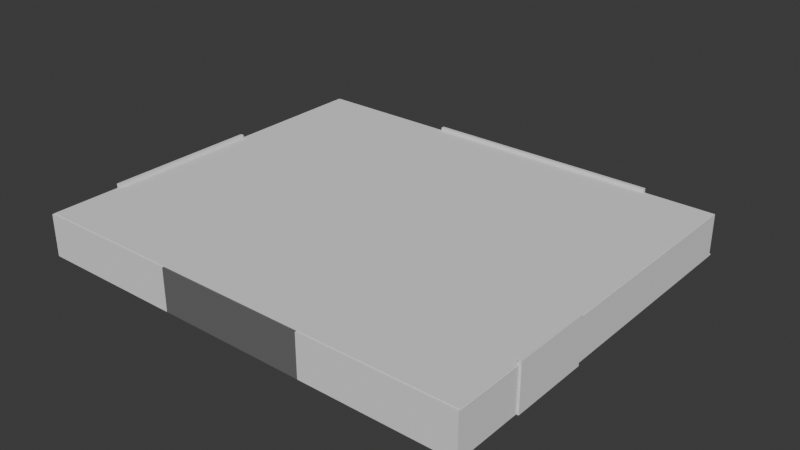 # Source: The_Lab.blend  (saved by Blender 5.1.30; exported with 4.5.12 LTS)
import bpy
from mathutils import Matrix  # noqa: F401  (used for matrix-valued properties, if any)

bpy.ops.wm.read_factory_settings(use_empty=True)
scene = bpy.context.scene
scene.name = 'Scene'

# ---- collections
col_collection = bpy.data.collections.new('Collection'); scene.collection.children.link(col_collection)

# ---- materials (node trees are filled in below, after node groups)
mat_m_floor = bpy.data.materials.new('M_Floor')
mat_m_floor.use_backface_culling = True

# ---- material node trees
mat_m_floor.use_nodes = True; mat_m_floor.node_tree.nodes.clear()
_N = mat_m_floor.node_tree.nodes; _L = mat_m_floor.node_tree.links
n0 = _N.new('ShaderNodeBsdfPrincipled'); n0.name = 'Principled BSDF'; n0.location = (-200, 100)
n0.inputs[0].default_value = (0.1552, 0.1552, 0.1552, 1.0)
n1 = _N.new('ShaderNodeOutputMaterial'); n1.name = 'Material Output'; n1.location = (200, 100)
_L.new(n0.outputs[0], n1.inputs[0])
n1.is_active_output = True

# ---- world
world_world = bpy.data.worlds.new('World'); scene.world = world_world
world_world.use_nodes = True; world_world.node_tree.nodes.clear()
_N = world_world.node_tree.nodes; _L = world_world.node_tree.links
n0 = _N.new('ShaderNodeOutputWorld'); n0.name = 'World Output'; n0.location = (200, 100)
n1 = _N.new('ShaderNodeBackground'); n1.name = 'Background'; n1.location = (-200, 100)
n1.inputs[0].default_value = (0.05088, 0.05088, 0.05088, 1.0)
_L.new(n1.outputs[0], n0.inputs[0])
n0.is_active_output = True
world_world.color = (0.05088, 0.05088, 0.05088)
world_world.sun_shadow_jitter_overblur = 0.0

# ---- meshes
me_cube_005 = bpy.data.meshes.new('Cube.005')
me_cube_005.from_pydata([(-1.0, -1.0, -1.0), (-0.9143, -0.9143, 1.0), (-1.0, 1.0, -1.0), (-0.9143, 0.9143, 1.0), (1.0, -1.0, -1.0), (0.9143, -0.9143, 1.0), (1.0, 1.0, -1.0), (0.9143, 0.9143, 1.0), (-1.0, -1.0, 1.0), (-1.0, 1.0, 1.0), (1.0, 1.0, 1.0), (1.0, -1.0, 1.0), (-0.9143, -0.9143, -1.0), (-0.9143, 0.9143, -1.0), (0.9143, 0.9143, -1.0), (0.9143, -0.9143, -1.0), (-1.0, -1.0, 1.8), (-1.0, 1.0, 1.8), (1.0, 1.0, 1.8), (1.0, -1.0, 1.8), (-0.9143, -0.9143, 1.8), (-0.9143, 0.9143, 1.8), (0.9143, 0.9143, 1.8), (0.9143, -0.9143, 1.8), (-0.168, 1.0, 0.509), (0.168, 1.0, 0.509), (-0.168, 1.0, -0.999), (0.168, 1.0, -0.999), (-0.168, 0.9143, 0.509), (0.168, 0.9143, 0.509), (-0.168, 0.9143, -0.999), (0.168, 0.9143, -0.999)], [], [(0, 8, 9, 2), (2, 9, 10, 6, 27, 25, 24, 26), (6, 2, 26, 27), (6, 10, 11, 4), (4, 11, 8, 0), (2, 6, 4, 0), (1, 5, 15, 12), (9, 8, 16, 17), (3, 7, 22, 21), (5, 1, 20, 23), (11, 10, 18, 19), (14, 13, 12, 15), (30, 13, 14, 31), (31, 14, 7, 3, 13, 30, 28, 29), (5, 7, 14, 15), (3, 1, 12, 13), (20, 21, 17, 16), (21, 22, 18, 17), (22, 23, 19, 18), (23, 20, 16, 19), (8, 11, 19, 16), (10, 9, 17, 18), (7, 5, 23, 22), (1, 3, 21, 20), (30, 26, 24, 28), (29, 25, 27, 31), (31, 27, 26, 30), (24, 25, 29, 28)])
_uv = me_cube_005.uv_layers.new(name='UVMap')
_uv.uv.foreach_set('vector', [0.375, 0.0, 0.625, 0.0, 0.625, 0.25, 0.375, 0.25, 0.375, 0.25, 0.625, 0.25, 0.625, 0.5, 0.375, 0.5, 0.3751, 0.396, 0.5636, 0.396, 0.5636, 0.354, 0.3751, 0.354, 0.375, 0.5, 0.375, 0.25, 0.3751, 0.354, 0.3751, 0.396, 0.375, 0.5, 0.625, 0.5, 0.625, 0.75, 0.375, 0.75, 0.375, 0.75, 0.625, 0.75, 0.625, 1.0, 0.375, 1.0, 0.125, 0.5, 0.375, 0.5, 0.375, 0.75, 0.125, 0.75, 0.8643, 0.7393, 0.6357, 0.7393, 0.6357, 0.7393, 0.8643, 0.7393, 0.625, 0.25, 0.625, 0.0, 0.625, 0.0, 0.625, 0.25, 0.8643, 0.5107, 0.6357, 0.5107, 0.6357, 0.5107, 0.8643, 0.5107, 0.6357, 0.7393, 0.8643, 0.7393, 0.8643, 0.7393, 0.6357, 0.7393, 0.625, 0.75, 0.625, 0.5, 0.625, 0.5, 0.625, 0.75, 0.6357, 0.5107, 0.8643, 0.5107, 0.8643, 0.7393, 0.6357, 0.7393, 0.771, 0.5107, 0.8643, 0.5107, 0.6357, 0.5107, 0.729, 0.5107, 0.729, 0.5107, 0.6357, 0.5107, 0.6357, 0.5107, 0.8643, 0.5107, 0.8643, 0.5107, 0.771, 0.5107, 0.771, 0.5107, 0.729, 0.5107, 0.6357, 0.7393, 0.6357, 0.5107, 0.6357, 0.5107, 0.6357, 0.7393, 0.8643, 0.5107, 0.8643, 0.7393, 0.8643, 0.7393, 0.8643, 0.5107, 0.8643, 0.7393, 0.8643, 0.5107, 0.875, 0.5, 0.875, 0.75, 0.8643, 0.5107, 0.6357, 0.5107, 0.625, 0.5, 0.875, 0.5, 0.6357, 0.5107, 0.6357, 0.7393, 0.625, 0.75, 0.625, 0.5, 0.6357, 0.7393, 0.8643, 0.7393, 0.875, 0.75, 0.625, 0.75, 0.625, 1.0, 0.625, 0.75, 0.625, 0.75, 0.625, 1.0, 0.625, 0.5, 0.625, 0.25, 0.625, 0.25, 0.625, 0.5, 0.6357, 0.5107, 0.6357, 0.7393, 0.6357, 0.7393, 0.6357, 0.5107, 0.8643, 0.7393, 0.8643, 0.5107, 0.8643, 0.5107, 0.8643, 0.7393, 0.375, 0.07145, 0.375, 0.125, 0.625, 0.125, 0.625, 0.07145, 0.625, 0.6786, 0.625, 0.625, 0.375, 0.625, 0.375, 0.6786, 0.375, 0.6786, 0.375, 0.625, 0.125, 0.625, 0.125, 0.6786, 0.875, 0.625, 0.625, 0.625, 0.625, 0.6786, 0.875, 0.6786])
me_cube_005.materials.append(mat_m_floor)
me_cube_005.update()
me_cube_006 = bpy.data.meshes.new('Cube.006')
me_cube_006.from_pydata([(-1.0, -1.0, -1.0), (-1.0, -1.0, 1.0), (-1.0, 1.0, -1.0), (-1.0, 1.0, 1.0), (1.0, -1.0, -1.0), (1.0, -1.0, 1.0), (1.0, 1.0, -1.0), (1.0, 1.0, 1.0)], [], [(0, 1, 3, 2), (2, 3, 7, 6), (6, 7, 5, 4), (4, 5, 1, 0), (2, 6, 4, 0), (7, 3, 1, 5)])
_uv = me_cube_006.uv_layers.new(name='UVMap')
_uv.uv.foreach_set('vector', [0.375, 0.0, 0.625, 0.0, 0.625, 0.25, 0.375, 0.25, 0.375, 0.25, 0.625, 0.25, 0.625, 0.5, 0.375, 0.5, 0.375, 0.5, 0.625, 0.5, 0.625, 0.75, 0.375, 0.75, 0.375, 0.75, 0.625, 0.75, 0.625, 1.0, 0.375, 1.0, 0.125, 0.5, 0.375, 0.5, 0.375, 0.75, 0.125, 0.75, 0.625, 0.5, 0.875, 0.5, 0.875, 0.75, 0.625, 0.75])
me_cube_006.update()
me_cube_007 = bpy.data.meshes.new('Cube.007')
me_cube_007.from_pydata([(-1.0, -1.0, -1.0), (-0.9143, -0.9143, 1.0), (-1.0, 1.0, -1.0), (-0.9143, 0.9143, 1.0), (1.0, -1.0, -1.0), (0.9143, -0.9143, 1.0), (1.0, 1.0, -1.0), (0.9143, 0.9143, 1.0), (-1.0, -1.0, 1.0), (-1.0, 1.0, 1.0), (1.0, 1.0, 1.0), (1.0, -1.0, 1.0), (-0.9143, -0.9143, -1.0), (-0.9143, 0.9143, -1.0), (0.9143, 0.9143, -1.0), (0.9143, -0.9143, -1.0), (-1.0, -1.0, 1.8), (-1.0, 1.0, 1.8), (1.0, 1.0, 1.8), (1.0, -1.0, 1.8), (-0.9143, -0.9143, 1.8), (-0.9143, 0.9143, 1.8), (0.9143, 0.9143, 1.8), (0.9143, -0.9143, 1.8), (-0.168, 1.0, 0.509), (0.168, 1.0, 0.509), (-0.168, 1.0, -0.999), (0.168, 1.0, -0.999), (-0.168, 0.9143, 0.509), (0.168, 0.9143, 0.509), (-0.168, 0.9143, -0.999), (0.168, 0.9143, -0.999)], [], [(0, 8, 9, 2), (2, 9, 10, 6, 27, 25, 24, 26), (6, 2, 26, 27), (6, 10, 11, 4), (4, 11, 8, 0), (2, 6, 4, 0), (1, 5, 15, 12), (9, 8, 16, 17), (3, 7, 22, 21), (5, 1, 20, 23), (11, 10, 18, 19), (14, 13, 12, 15), (30, 13, 14, 31), (31, 14, 7, 3, 13, 30, 28, 29), (5, 7, 14, 15), (3, 1, 12, 13), (20, 21, 17, 16), (21, 22, 18, 17), (22, 23, 19, 18), (23, 20, 16, 19), (8, 11, 19, 16), (10, 9, 17, 18), (7, 5, 23, 22), (1, 3, 21, 20), (30, 26, 24, 28), (29, 25, 27, 31), (31, 27, 26, 30), (24, 25, 29, 28)])
_uv = me_cube_007.uv_layers.new(name='UVMap')
_uv.uv.foreach_set('vector', [0.375, 0.0, 0.625, 0.0, 0.625, 0.25, 0.375, 0.25, 0.375, 0.25, 0.625, 0.25, 0.625, 0.5, 0.375, 0.5, 0.3751, 0.396, 0.5636, 0.396, 0.5636, 0.354, 0.3751, 0.354, 0.375, 0.5, 0.375, 0.25, 0.3751, 0.354, 0.3751, 0.396, 0.375, 0.5, 0.625, 0.5, 0.625, 0.75, 0.375, 0.75, 0.375, 0.75, 0.625, 0.75, 0.625, 1.0, 0.375, 1.0, 0.125, 0.5, 0.375, 0.5, 0.375, 0.75, 0.125, 0.75, 0.8643, 0.7393, 0.6357, 0.7393, 0.6357, 0.7393, 0.8643, 0.7393, 0.625, 0.25, 0.625, 0.0, 0.625, 0.0, 0.625, 0.25, 0.8643, 0.5107, 0.6357, 0.5107, 0.6357, 0.5107, 0.8643, 0.5107, 0.6357, 0.7393, 0.8643, 0.7393, 0.8643, 0.7393, 0.6357, 0.7393, 0.625, 0.75, 0.625, 0.5, 0.625, 0.5, 0.625, 0.75, 0.6357, 0.5107, 0.8643, 0.5107, 0.8643, 0.7393, 0.6357, 0.7393, 0.771, 0.5107, 0.8643, 0.5107, 0.6357, 0.5107, 0.729, 0.5107, 0.729, 0.5107, 0.6357, 0.5107, 0.6357, 0.5107, 0.8643, 0.5107, 0.8643, 0.5107, 0.771, 0.5107, 0.771, 0.5107, 0.729, 0.5107, 0.6357, 0.7393, 0.6357, 0.5107, 0.6357, 0.5107, 0.6357, 0.7393, 0.8643, 0.5107, 0.8643, 0.7393, 0.8643, 0.7393, 0.8643, 0.5107, 0.8643, 0.7393, 0.8643, 0.5107, 0.875, 0.5, 0.875, 0.75, 0.8643, 0.5107, 0.6357, 0.5107, 0.625, 0.5, 0.875, 0.5, 0.6357, 0.5107, 0.6357, 0.7393, 0.625, 0.75, 0.625, 0.5, 0.6357, 0.7393, 0.8643, 0.7393, 0.875, 0.75, 0.625, 0.75, 0.625, 1.0, 0.625, 0.75, 0.625, 0.75, 0.625, 1.0, 0.625, 0.5, 0.625, 0.25, 0.625, 0.25, 0.625, 0.5, 0.6357, 0.5107, 0.6357, 0.7393, 0.6357, 0.7393, 0.6357, 0.5107, 0.8643, 0.7393, 0.8643, 0.5107, 0.8643, 0.5107, 0.8643, 0.7393, 0.375, 0.07145, 0.375, 0.125, 0.625, 0.125, 0.625, 0.07145, 0.625, 0.6786, 0.625, 0.625, 0.375, 0.625, 0.375, 0.6786, 0.375, 0.6786, 0.375, 0.625, 0.125, 0.625, 0.125, 0.6786, 0.875, 0.625, 0.625, 0.625, 0.625, 0.6786, 0.875, 0.6786])
me_cube_007.materials.append(mat_m_floor)
me_cube_007.update()
me_cube_008 = bpy.data.meshes.new('Cube.008')
me_cube_008.from_pydata([(-1.0, -1.0, -1.0), (-0.9143, -0.9143, 1.0), (-1.0, 1.0, -1.0), (-0.9143, 0.9143, 1.0), (1.0, -1.0, -1.0), (0.9143, -0.9143, 1.0), (1.0, 1.0, -1.0), (0.9143, 0.9143, 1.0), (-1.0, -1.0, 1.0), (-1.0, 1.0, 1.0), (1.0, 1.0, 1.0), (1.0, -1.0, 1.0), (-0.9143, -0.9143, -1.0), (-0.9143, 0.9143, -1.0), (0.9143, 0.9143, -1.0), (0.9143, -0.9143, -1.0), (-1.0, -1.0, 1.8), (-1.0, 1.0, 1.8), (1.0, 1.0, 1.8), (1.0, -1.0, 1.8), (-0.9143, -0.9143, 1.8), (-0.9143, 0.9143, 1.8), (0.9143, 0.9143, 1.8), (0.9143, -0.9143, 1.8), (-0.168, 1.0, 0.509), (0.168, 1.0, 0.509), (-0.168, 1.0, -0.999), (0.168, 1.0, -0.999), (-0.168, 0.9143, 0.509), (0.168, 0.9143, 0.509), (-0.168, 0.9143, -0.999), (0.168, 0.9143, -0.999)], [], [(0, 8, 9, 2), (2, 9, 10, 6, 27, 25, 24, 26), (6, 2, 26, 27), (6, 10, 11, 4), (4, 11, 8, 0), (2, 6, 4, 0), (1, 5, 15, 12), (9, 8, 16, 17), (3, 7, 22, 21), (5, 1, 20, 23), (11, 10, 18, 19), (14, 13, 12, 15), (30, 13, 14, 31), (31, 14, 7, 3, 13, 30, 28, 29), (5, 7, 14, 15), (3, 1, 12, 13), (20, 21, 17, 16), (21, 22, 18, 17), (22, 23, 19, 18), (23, 20, 16, 19), (8, 11, 19, 16), (10, 9, 17, 18), (7, 5, 23, 22), (1, 3, 21, 20), (30, 26, 24, 28), (29, 25, 27, 31), (31, 27, 26, 30), (24, 25, 29, 28)])
_uv = me_cube_008.uv_layers.new(name='UVMap')
_uv.uv.foreach_set('vector', [0.375, 0.0, 0.625, 0.0, 0.625, 0.25, 0.375, 0.25, 0.375, 0.25, 0.625, 0.25, 0.625, 0.5, 0.375, 0.5, 0.3751, 0.396, 0.5636, 0.396, 0.5636, 0.354, 0.3751, 0.354, 0.375, 0.5, 0.375, 0.25, 0.3751, 0.354, 0.3751, 0.396, 0.375, 0.5, 0.625, 0.5, 0.625, 0.75, 0.375, 0.75, 0.375, 0.75, 0.625, 0.75, 0.625, 1.0, 0.375, 1.0, 0.125, 0.5, 0.375, 0.5, 0.375, 0.75, 0.125, 0.75, 0.8643, 0.7393, 0.6357, 0.7393, 0.6357, 0.7393, 0.8643, 0.7393, 0.625, 0.25, 0.625, 0.0, 0.625, 0.0, 0.625, 0.25, 0.8643, 0.5107, 0.6357, 0.5107, 0.6357, 0.5107, 0.8643, 0.5107, 0.6357, 0.7393, 0.8643, 0.7393, 0.8643, 0.7393, 0.6357, 0.7393, 0.625, 0.75, 0.625, 0.5, 0.625, 0.5, 0.625, 0.75, 0.6357, 0.5107, 0.8643, 0.5107, 0.8643, 0.7393, 0.6357, 0.7393, 0.771, 0.5107, 0.8643, 0.5107, 0.6357, 0.5107, 0.729, 0.5107, 0.729, 0.5107, 0.6357, 0.5107, 0.6357, 0.5107, 0.8643, 0.5107, 0.8643, 0.5107, 0.771, 0.5107, 0.771, 0.5107, 0.729, 0.5107, 0.6357, 0.7393, 0.6357, 0.5107, 0.6357, 0.5107, 0.6357, 0.7393, 0.8643, 0.5107, 0.8643, 0.7393, 0.8643, 0.7393, 0.8643, 0.5107, 0.8643, 0.7393, 0.8643, 0.5107, 0.875, 0.5, 0.875, 0.75, 0.8643, 0.5107, 0.6357, 0.5107, 0.625, 0.5, 0.875, 0.5, 0.6357, 0.5107, 0.6357, 0.7393, 0.625, 0.75, 0.625, 0.5, 0.6357, 0.7393, 0.8643, 0.7393, 0.875, 0.75, 0.625, 0.75, 0.625, 1.0, 0.625, 0.75, 0.625, 0.75, 0.625, 1.0, 0.625, 0.5, 0.625, 0.25, 0.625, 0.25, 0.625, 0.5, 0.6357, 0.5107, 0.6357, 0.7393, 0.6357, 0.7393, 0.6357, 0.5107, 0.8643, 0.7393, 0.8643, 0.5107, 0.8643, 0.5107, 0.8643, 0.7393, 0.375, 0.07145, 0.375, 0.125, 0.625, 0.125, 0.625, 0.07145, 0.625, 0.6786, 0.625, 0.625, 0.375, 0.625, 0.375, 0.6786, 0.375, 0.6786, 0.375, 0.625, 0.125, 0.625, 0.125, 0.6786, 0.875, 0.625, 0.625, 0.625, 0.625, 0.6786, 0.875, 0.6786])
me_cube_008.materials.append(None)
me_cube_008.update()
me_cube_009 = bpy.data.meshes.new('Cube.009')
me_cube_009.from_pydata([(-1.0, -1.0, -1.0), (-0.9143, -0.9143, 1.0), (-1.0, 1.0, -1.0), (-0.9143, 0.9143, 1.0), (1.0, -1.0, -1.0), (0.9143, -0.9143, 1.0), (1.0, 1.0, -1.0), (0.9143, 0.9143, 1.0), (-1.0, -1.0, 1.0), (-1.0, 1.0, 1.0), (1.0, 1.0, 1.0), (1.0, -1.0, 1.0), (-0.9143, -0.9143, -1.0), (-0.9143, 0.9143, -1.0), (0.9143, 0.9143, -1.0), (0.9143, -0.9143, -1.0), (-1.0, -1.0, 1.8), (-1.0, 1.0, 1.8), (1.0, 1.0, 1.8), (1.0, -1.0, 1.8), (-0.9143, -0.9143, 1.8), (-0.9143, 0.9143, 1.8), (0.9143, 0.9143, 1.8), (0.9143, -0.9143, 1.8), (-0.168, 1.0, 0.509), (0.168, 1.0, 0.509), (-0.168, 1.0, -0.999), (0.168, 1.0, -0.999), (-0.168, 0.9143, 0.509), (0.168, 0.9143, 0.509), (-0.168, 0.9143, -0.999), (0.168, 0.9143, -0.999)], [], [(0, 8, 9, 2), (2, 9, 10, 6, 27, 25, 24, 26), (6, 2, 26, 27), (6, 10, 11, 4), (4, 11, 8, 0), (2, 6, 4, 0), (1, 5, 15, 12), (9, 8, 16, 17), (3, 7, 22, 21), (5, 1, 20, 23), (11, 10, 18, 19), (14, 13, 12, 15), (30, 13, 14, 31), (31, 14, 7, 3, 13, 30, 28, 29), (5, 7, 14, 15), (3, 1, 12, 13), (20, 21, 17, 16), (21, 22, 18, 17), (22, 23, 19, 18), (23, 20, 16, 19), (8, 11, 19, 16), (10, 9, 17, 18), (7, 5, 23, 22), (1, 3, 21, 20), (30, 26, 24, 28), (29, 25, 27, 31), (31, 27, 26, 30), (24, 25, 29, 28)])
_uv = me_cube_009.uv_layers.new(name='UVMap')
_uv.uv.foreach_set('vector', [0.375, 0.0, 0.625, 0.0, 0.625, 0.25, 0.375, 0.25, 0.375, 0.25, 0.625, 0.25, 0.625, 0.5, 0.375, 0.5, 0.3751, 0.396, 0.5636, 0.396, 0.5636, 0.354, 0.3751, 0.354, 0.375, 0.5, 0.375, 0.25, 0.3751, 0.354, 0.3751, 0.396, 0.375, 0.5, 0.625, 0.5, 0.625, 0.75, 0.375, 0.75, 0.375, 0.75, 0.625, 0.75, 0.625, 1.0, 0.375, 1.0, 0.125, 0.5, 0.375, 0.5, 0.375, 0.75, 0.125, 0.75, 0.8643, 0.7393, 0.6357, 0.7393, 0.6357, 0.7393, 0.8643, 0.7393, 0.625, 0.25, 0.625, 0.0, 0.625, 0.0, 0.625, 0.25, 0.8643, 0.5107, 0.6357, 0.5107, 0.6357, 0.5107, 0.8643, 0.5107, 0.6357, 0.7393, 0.8643, 0.7393, 0.8643, 0.7393, 0.6357, 0.7393, 0.625, 0.75, 0.625, 0.5, 0.625, 0.5, 0.625, 0.75, 0.6357, 0.5107, 0.8643, 0.5107, 0.8643, 0.7393, 0.6357, 0.7393, 0.771, 0.5107, 0.8643, 0.5107, 0.6357, 0.5107, 0.729, 0.5107, 0.729, 0.5107, 0.6357, 0.5107, 0.6357, 0.5107, 0.8643, 0.5107, 0.8643, 0.5107, 0.771, 0.5107, 0.771, 0.5107, 0.729, 0.5107, 0.6357, 0.7393, 0.6357, 0.5107, 0.6357, 0.5107, 0.6357, 0.7393, 0.8643, 0.5107, 0.8643, 0.7393, 0.8643, 0.7393, 0.8643, 0.5107, 0.8643, 0.7393, 0.8643, 0.5107, 0.875, 0.5, 0.875, 0.75, 0.8643, 0.5107, 0.6357, 0.5107, 0.625, 0.5, 0.875, 0.5, 0.6357, 0.5107, 0.6357, 0.7393, 0.625, 0.75, 0.625, 0.5, 0.6357, 0.7393, 0.8643, 0.7393, 0.875, 0.75, 0.625, 0.75, 0.625, 1.0, 0.625, 0.75, 0.625, 0.75, 0.625, 1.0, 0.625, 0.5, 0.625, 0.25, 0.625, 0.25, 0.625, 0.5, 0.6357, 0.5107, 0.6357, 0.7393, 0.6357, 0.7393, 0.6357, 0.5107, 0.8643, 0.7393, 0.8643, 0.5107, 0.8643, 0.5107, 0.8643, 0.7393, 0.375, 0.07145, 0.375, 0.125, 0.625, 0.125, 0.625, 0.07145, 0.625, 0.6786, 0.625, 0.625, 0.375, 0.625, 0.375, 0.6786, 0.375, 0.6786, 0.375, 0.625, 0.125, 0.625, 0.125, 0.6786, 0.875, 0.625, 0.625, 0.625, 0.625, 0.6786, 0.875, 0.6786])
me_cube_009.materials.append(None)
me_cube_009.update()
me_cube_010 = bpy.data.meshes.new('Cube.010')
me_cube_010.from_pydata([(-1.0, -1.0, -1.0), (-0.9143, -0.9143, 1.0), (-1.0, 1.0, -1.0), (-0.9143, 0.9143, 1.0), (1.0, -1.0, -1.0), (0.9143, -0.9143, 1.0), (1.0, 1.0, -1.0), (0.9143, 0.9143, 1.0), (-1.0, -1.0, 1.0), (-1.0, 1.0, 1.0), (1.0, 1.0, 1.0), (1.0, -1.0, 1.0), (-0.9143, -0.9143, -1.0), (-0.9143, 0.9143, -1.0), (0.9143, 0.9143, -1.0), (0.9143, -0.9143, -1.0), (-1.0, -1.0, 1.8), (-1.0, 1.0, 1.8), (1.0, 1.0, 1.8), (1.0, -1.0, 1.8), (-0.9143, -0.9143, 1.8), (-0.9143, 0.9143, 1.8), (0.9143, 0.9143, 1.8), (0.9143, -0.9143, 1.8), (-0.168, 1.0, 0.509), (0.168, 1.0, 0.509), (-0.168, 1.0, -0.999), (0.168, 1.0, -0.999), (-0.168, 0.9143, 0.509), (0.168, 0.9143, 0.509), (-0.168, 0.9143, -0.999), (0.168, 0.9143, -0.999)], [], [(0, 8, 9, 2), (2, 9, 10, 6, 27, 25, 24, 26), (6, 2, 26, 27), (6, 10, 11, 4), (4, 11, 8, 0), (2, 6, 4, 0), (1, 5, 15, 12), (9, 8, 16, 17), (3, 7, 22, 21), (5, 1, 20, 23), (11, 10, 18, 19), (14, 13, 12, 15), (30, 13, 14, 31), (31, 14, 7, 3, 13, 30, 28, 29), (5, 7, 14, 15), (3, 1, 12, 13), (20, 21, 17, 16), (21, 22, 18, 17), (22, 23, 19, 18), (23, 20, 16, 19), (8, 11, 19, 16), (10, 9, 17, 18), (7, 5, 23, 22), (1, 3, 21, 20), (30, 26, 24, 28), (29, 25, 27, 31), (31, 27, 26, 30), (24, 25, 29, 28)])
_uv = me_cube_010.uv_layers.new(name='UVMap')
_uv.uv.foreach_set('vector', [0.375, 0.0, 0.625, 0.0, 0.625, 0.25, 0.375, 0.25, 0.375, 0.25, 0.625, 0.25, 0.625, 0.5, 0.375, 0.5, 0.3751, 0.396, 0.5636, 0.396, 0.5636, 0.354, 0.3751, 0.354, 0.375, 0.5, 0.375, 0.25, 0.3751, 0.354, 0.3751, 0.396, 0.375, 0.5, 0.625, 0.5, 0.625, 0.75, 0.375, 0.75, 0.375, 0.75, 0.625, 0.75, 0.625, 1.0, 0.375, 1.0, 0.125, 0.5, 0.375, 0.5, 0.375, 0.75, 0.125, 0.75, 0.8643, 0.7393, 0.6357, 0.7393, 0.6357, 0.7393, 0.8643, 0.7393, 0.625, 0.25, 0.625, 0.0, 0.625, 0.0, 0.625, 0.25, 0.8643, 0.5107, 0.6357, 0.5107, 0.6357, 0.5107, 0.8643, 0.5107, 0.6357, 0.7393, 0.8643, 0.7393, 0.8643, 0.7393, 0.6357, 0.7393, 0.625, 0.75, 0.625, 0.5, 0.625, 0.5, 0.625, 0.75, 0.6357, 0.5107, 0.8643, 0.5107, 0.8643, 0.7393, 0.6357, 0.7393, 0.771, 0.5107, 0.8643, 0.5107, 0.6357, 0.5107, 0.729, 0.5107, 0.729, 0.5107, 0.6357, 0.5107, 0.6357, 0.5107, 0.8643, 0.5107, 0.8643, 0.5107, 0.771, 0.5107, 0.771, 0.5107, 0.729, 0.5107, 0.6357, 0.7393, 0.6357, 0.5107, 0.6357, 0.5107, 0.6357, 0.7393, 0.8643, 0.5107, 0.8643, 0.7393, 0.8643, 0.7393, 0.8643, 0.5107, 0.8643, 0.7393, 0.8643, 0.5107, 0.875, 0.5, 0.875, 0.75, 0.8643, 0.5107, 0.6357, 0.5107, 0.625, 0.5, 0.875, 0.5, 0.6357, 0.5107, 0.6357, 0.7393, 0.625, 0.75, 0.625, 0.5, 0.6357, 0.7393, 0.8643, 0.7393, 0.875, 0.75, 0.625, 0.75, 0.625, 1.0, 0.625, 0.75, 0.625, 0.75, 0.625, 1.0, 0.625, 0.5, 0.625, 0.25, 0.625, 0.25, 0.625, 0.5, 0.6357, 0.5107, 0.6357, 0.7393, 0.6357, 0.7393, 0.6357, 0.5107, 0.8643, 0.7393, 0.8643, 0.5107, 0.8643, 0.5107, 0.8643, 0.7393, 0.375, 0.07145, 0.375, 0.125, 0.625, 0.125, 0.625, 0.07145, 0.625, 0.6786, 0.625, 0.625, 0.375, 0.625, 0.375, 0.6786, 0.375, 0.6786, 0.375, 0.625, 0.125, 0.625, 0.125, 0.6786, 0.875, 0.625, 0.625, 0.625, 0.625, 0.6786, 0.875, 0.6786])
me_cube_010.materials.append(None)
me_cube_010.update()
me_cube_011 = bpy.data.meshes.new('Cube.011')
me_cube_011.from_pydata([(-1.0, -1.0, -1.0), (-0.9143, -0.9143, 1.0), (-1.0, 1.0, -1.0), (-0.9143, 0.9143, 1.0), (1.0, -1.0, -1.0), (0.9143, -0.9143, 1.0), (1.0, 1.0, -1.0), (0.9143, 0.9143, 1.0), (-1.0, -1.0, 1.0), (-1.0, 1.0, 1.0), (1.0, 1.0, 1.0), (1.0, -1.0, 1.0), (-0.9143, -0.9143, -1.0), (-0.9143, 0.9143, -1.0), (0.9143, 0.9143, -1.0), (0.9143, -0.9143, -1.0), (-1.0, -1.0, 1.8), (-1.0, 1.0, 1.8), (1.0, 1.0, 1.8), (1.0, -1.0, 1.8), (-0.9143, -0.9143, 1.8), (-0.9143, 0.9143, 1.8), (0.9143, 0.9143, 1.8), (0.9143, -0.9143, 1.8), (-0.168, 1.0, 0.509), (0.168, 1.0, 0.509), (-0.168, 1.0, -0.999), (0.168, 1.0, -0.999), (-0.168, 0.9143, 0.509), (0.168, 0.9143, 0.509), (-0.168, 0.9143, -0.999), (0.168, 0.9143, -0.999)], [], [(0, 8, 9, 2), (2, 9, 10, 6, 27, 25, 24, 26), (6, 2, 26, 27), (6, 10, 11, 4), (4, 11, 8, 0), (2, 6, 4, 0), (1, 5, 15, 12), (9, 8, 16, 17), (3, 7, 22, 21), (5, 1, 20, 23), (11, 10, 18, 19), (14, 13, 12, 15), (30, 13, 14, 31), (31, 14, 7, 3, 13, 30, 28, 29), (5, 7, 14, 15), (3, 1, 12, 13), (20, 21, 17, 16), (21, 22, 18, 17), (22, 23, 19, 18), (23, 20, 16, 19), (8, 11, 19, 16), (10, 9, 17, 18), (7, 5, 23, 22), (1, 3, 21, 20), (30, 26, 24, 28), (29, 25, 27, 31), (31, 27, 26, 30), (24, 25, 29, 28)])
_uv = me_cube_011.uv_layers.new(name='UVMap')
_uv.uv.foreach_set('vector', [0.375, 0.0, 0.625, 0.0, 0.625, 0.25, 0.375, 0.25, 0.375, 0.25, 0.625, 0.25, 0.625, 0.5, 0.375, 0.5, 0.3751, 0.396, 0.5636, 0.396, 0.5636, 0.354, 0.3751, 0.354, 0.375, 0.5, 0.375, 0.25, 0.3751, 0.354, 0.3751, 0.396, 0.375, 0.5, 0.625, 0.5, 0.625, 0.75, 0.375, 0.75, 0.375, 0.75, 0.625, 0.75, 0.625, 1.0, 0.375, 1.0, 0.125, 0.5, 0.375, 0.5, 0.375, 0.75, 0.125, 0.75, 0.8643, 0.7393, 0.6357, 0.7393, 0.6357, 0.7393, 0.8643, 0.7393, 0.625, 0.25, 0.625, 0.0, 0.625, 0.0, 0.625, 0.25, 0.8643, 0.5107, 0.6357, 0.5107, 0.6357, 0.5107, 0.8643, 0.5107, 0.6357, 0.7393, 0.8643, 0.7393, 0.8643, 0.7393, 0.6357, 0.7393, 0.625, 0.75, 0.625, 0.5, 0.625, 0.5, 0.625, 0.75, 0.6357, 0.5107, 0.8643, 0.5107, 0.8643, 0.7393, 0.6357, 0.7393, 0.771, 0.5107, 0.8643, 0.5107, 0.6357, 0.5107, 0.729, 0.5107, 0.729, 0.5107, 0.6357, 0.5107, 0.6357, 0.5107, 0.8643, 0.5107, 0.8643, 0.5107, 0.771, 0.5107, 0.771, 0.5107, 0.729, 0.5107, 0.6357, 0.7393, 0.6357, 0.5107, 0.6357, 0.5107, 0.6357, 0.7393, 0.8643, 0.5107, 0.8643, 0.7393, 0.8643, 0.7393, 0.8643, 0.5107, 0.8643, 0.7393, 0.8643, 0.5107, 0.875, 0.5, 0.875, 0.75, 0.8643, 0.5107, 0.6357, 0.5107, 0.625, 0.5, 0.875, 0.5, 0.6357, 0.5107, 0.6357, 0.7393, 0.625, 0.75, 0.625, 0.5, 0.6357, 0.7393, 0.8643, 0.7393, 0.875, 0.75, 0.625, 0.75, 0.625, 1.0, 0.625, 0.75, 0.625, 0.75, 0.625, 1.0, 0.625, 0.5, 0.625, 0.25, 0.625, 0.25, 0.625, 0.5, 0.6357, 0.5107, 0.6357, 0.7393, 0.6357, 0.7393, 0.6357, 0.5107, 0.8643, 0.7393, 0.8643, 0.5107, 0.8643, 0.5107, 0.8643, 0.7393, 0.375, 0.07145, 0.375, 0.125, 0.625, 0.125, 0.625, 0.07145, 0.625, 0.6786, 0.625, 0.625, 0.375, 0.625, 0.375, 0.6786, 0.375, 0.6786, 0.375, 0.625, 0.125, 0.625, 0.125, 0.6786, 0.875, 0.625, 0.625, 0.625, 0.625, 0.6786, 0.875, 0.6786])
me_cube_011.materials.append(None)
me_cube_011.update()
me_cube_012 = bpy.data.meshes.new('Cube.012')
me_cube_012.from_pydata([(-10.0, -10.0, -2.0), (-9.634, -9.634, 2.0), (-0.84, -9.0, -1.998), (-10.0, 10.0, -2.0), (-9.634, 9.634, 2.0), (10.0, -10.0, -2.0), (9.634, -9.634, 2.0), (0.84, -9.0, -1.998), (10.0, 10.0, -2.0), (9.634, 9.634, 2.0), (-10.0, -10.0, 2.0), (-10.0, 10.0, 2.0), (10.0, 10.0, 2.0), (10.0, -10.0, 2.0), (-9.634, -9.634, -1.977), (-9.634, 9.634, -1.977), (9.634, 9.634, -1.977), (9.634, -9.634, -1.977), (-10.0, -10.0, 3.593), (-10.0, 10.0, 3.593), (10.0, 10.0, 3.593), (10.0, -10.0, 3.593), (-9.634, -9.634, 3.593), (-9.634, 9.634, 3.593), (9.634, 9.634, 3.593), (9.634, -9.634, 3.593), (-0.84, -10.0, 1.018), (0.84, -10.0, 1.018), (-0.84, -10.0, -1.998), (0.84, -10.0, -1.998), (-0.84, -9.634, 1.018), (0.84, -9.634, 1.018), (0.84, -9.634, -1.977), (-0.84, -9.634, -1.977), (0.84, -9.638, -1.998), (0.84, -9.631, -1.977), (-0.84, -9.633, -1.998)], [], [(0, 10, 11, 3), (3, 11, 12, 8), (8, 12, 13, 5), (5, 13, 10, 0, 28, 26, 27, 29), (28, 0, 5, 29), (3, 8, 5, 0), (14, 1, 6, 17, 32, 31, 30, 33), (12, 11, 19, 20), (10, 13, 21, 18), (11, 10, 18, 19), (4, 9, 24, 23), (9, 4, 15, 16), (6, 9, 16, 17), (4, 1, 14, 15), (22, 23, 19, 18), (23, 24, 20, 19), (24, 25, 21, 20), (25, 22, 18, 21), (9, 6, 25, 24), (1, 4, 23, 22), (13, 12, 20, 21), (6, 1, 22, 25), (30, 26, 28, 36, 33), (29, 34, 7, 2, 36, 28), (27, 26, 30, 31), (35, 34, 29, 27, 31, 32)])
_uv = me_cube_012.uv_layers.new(name='UVMap')
_uv.uv.foreach_set('vector', [0.375, 0.0, 0.625, 0.0, 0.625, 0.25, 0.375, 0.25, 0.375, 0.25, 0.625, 0.25, 0.625, 0.5, 0.375, 0.5, 0.375, 0.5, 0.625, 0.5, 0.625, 0.75, 0.375, 0.75, 0.375, 0.75, 0.625, 0.75, 0.625, 1.0, 0.375, 1.0, 0.3751, 0.8855, 0.5636, 0.8855, 0.5636, 0.8645, 0.3751, 0.8645, 0.3751, 0.8855, 0.375, 1.0, 0.375, 0.75, 0.3751, 0.8645, 0.125, 0.5, 0.375, 0.5, 0.375, 0.75, 0.125, 0.75, 0.8704, 0.7454, 0.8704, 0.7454, 0.6296, 0.7454, 0.6296, 0.7454, 0.7395, 0.7454, 0.7395, 0.7454, 0.7605, 0.7454, 0.7605, 0.7454, 0.625, 0.5, 0.625, 0.25, 0.625, 0.25, 0.625, 0.5, 0.625, 1.0, 0.625, 0.75, 0.625, 0.75, 0.625, 1.0, 0.625, 0.25, 0.625, 0.0, 0.625, 0.0, 0.625, 0.25, 0.8704, 0.5046, 0.6296, 0.5046, 0.6296, 0.5046, 0.8704, 0.5046, 0.6296, 0.5046, 0.8704, 0.5046, 0.8704, 0.5046, 0.6296, 0.5046, 0.6296, 0.7454, 0.6296, 0.5046, 0.6296, 0.5046, 0.6296, 0.7454, 0.8704, 0.5046, 0.8704, 0.7454, 0.8704, 0.7454, 0.8704, 0.5046, 0.8704, 0.7454, 0.8704, 0.5046, 0.875, 0.5, 0.875, 0.75, 0.8704, 0.5046, 0.6296, 0.5046, 0.625, 0.5, 0.875, 0.5, 0.6296, 0.5046, 0.6296, 0.7454, 0.625, 0.75, 0.625, 0.5, 0.6296, 0.7454, 0.8704, 0.7454, 0.875, 0.75, 0.625, 0.75, 0.6296, 0.5046, 0.6296, 0.7454, 0.6296, 0.7454, 0.6296, 0.5046, 0.8704, 0.7454, 0.8704, 0.5046, 0.8704, 0.5046, 0.8704, 0.7454, 0.625, 0.75, 0.625, 0.5, 0.625, 0.5, 0.625, 0.75, 0.6296, 0.7454, 0.8704, 0.7454, 0.8704, 0.7454, 0.6296, 0.7454, 0.625, 0.1708, 0.625, 0.125, 0.375, 0.125, 0.375, 0.1708, 0.3767, 0.1708, 0.375, 0.625, 0.375, 0.5798, 0.375, 0.5, 0.125, 0.5, 0.125, 0.5792, 0.125, 0.625, 0.625, 0.625, 0.875, 0.625, 0.875, 0.5792, 0.625, 0.5792, 0.3767, 0.5788, 0.375, 0.5798, 0.375, 0.625, 0.625, 0.625, 0.625, 0.5792, 0.3767, 0.5792])
me_cube_012.materials.append(None)
me_cube_012.update()
me_cube_013 = bpy.data.meshes.new('Cube.013')
me_cube_013.from_pydata([(-1.0, -1.0, -1.0), (-0.9143, -0.9143, 1.0), (-1.0, 1.0, -1.0), (-0.9143, 0.9143, 1.0), (1.0, -1.0, -1.0), (0.9143, -0.9143, 1.0), (1.0, 1.0, -1.0), (0.9143, 0.9143, 1.0), (-1.0, -1.0, 1.0), (-1.0, 1.0, 1.0), (1.0, 1.0, 1.0), (1.0, -1.0, 1.0), (-0.9143, -0.9143, -1.0), (-0.9143, 0.9143, -1.0), (0.9143, 0.9143, -1.0), (0.9143, -0.9143, -1.0), (-1.0, -1.0, 1.8), (-1.0, 1.0, 1.8), (1.0, 1.0, 1.8), (1.0, -1.0, 1.8), (-0.9143, -0.9143, 1.8), (-0.9143, 0.9143, 1.8), (0.9143, 0.9143, 1.8), (0.9143, -0.9143, 1.8), (-0.168, 1.0, 0.509), (0.168, 1.0, 0.509), (-0.168, 1.0, -0.999), (0.168, 1.0, -0.999), (-0.168, 0.9143, 0.509), (0.168, 0.9143, 0.509), (-0.168, 0.9143, -0.999), (0.168, 0.9143, -0.999)], [], [(0, 8, 9, 2), (2, 9, 10, 6, 27, 25, 24, 26), (6, 2, 26, 27), (6, 10, 11, 4), (4, 11, 8, 0), (2, 6, 4, 0), (1, 5, 15, 12), (9, 8, 16, 17), (3, 7, 22, 21), (5, 1, 20, 23), (11, 10, 18, 19), (14, 13, 12, 15), (30, 13, 14, 31), (31, 14, 7, 3, 13, 30, 28, 29), (5, 7, 14, 15), (3, 1, 12, 13), (20, 21, 17, 16), (21, 22, 18, 17), (22, 23, 19, 18), (23, 20, 16, 19), (8, 11, 19, 16), (10, 9, 17, 18), (7, 5, 23, 22), (1, 3, 21, 20), (30, 26, 24, 28), (29, 25, 27, 31), (31, 27, 26, 30), (24, 25, 29, 28)])
_uv = me_cube_013.uv_layers.new(name='UVMap')
_uv.uv.foreach_set('vector', [0.375, 0.0, 0.625, 0.0, 0.625, 0.25, 0.375, 0.25, 0.375, 0.25, 0.625, 0.25, 0.625, 0.5, 0.375, 0.5, 0.3751, 0.396, 0.5636, 0.396, 0.5636, 0.354, 0.3751, 0.354, 0.375, 0.5, 0.375, 0.25, 0.3751, 0.354, 0.3751, 0.396, 0.375, 0.5, 0.625, 0.5, 0.625, 0.75, 0.375, 0.75, 0.375, 0.75, 0.625, 0.75, 0.625, 1.0, 0.375, 1.0, 0.125, 0.5, 0.375, 0.5, 0.375, 0.75, 0.125, 0.75, 0.8643, 0.7393, 0.6357, 0.7393, 0.6357, 0.7393, 0.8643, 0.7393, 0.625, 0.25, 0.625, 0.0, 0.625, 0.0, 0.625, 0.25, 0.8643, 0.5107, 0.6357, 0.5107, 0.6357, 0.5107, 0.8643, 0.5107, 0.6357, 0.7393, 0.8643, 0.7393, 0.8643, 0.7393, 0.6357, 0.7393, 0.625, 0.75, 0.625, 0.5, 0.625, 0.5, 0.625, 0.75, 0.6357, 0.5107, 0.8643, 0.5107, 0.8643, 0.7393, 0.6357, 0.7393, 0.771, 0.5107, 0.8643, 0.5107, 0.6357, 0.5107, 0.729, 0.5107, 0.729, 0.5107, 0.6357, 0.5107, 0.6357, 0.5107, 0.8643, 0.5107, 0.8643, 0.5107, 0.771, 0.5107, 0.771, 0.5107, 0.729, 0.5107, 0.6357, 0.7393, 0.6357, 0.5107, 0.6357, 0.5107, 0.6357, 0.7393, 0.8643, 0.5107, 0.8643, 0.7393, 0.8643, 0.7393, 0.8643, 0.5107, 0.8643, 0.7393, 0.8643, 0.5107, 0.875, 0.5, 0.875, 0.75, 0.8643, 0.5107, 0.6357, 0.5107, 0.625, 0.5, 0.875, 0.5, 0.6357, 0.5107, 0.6357, 0.7393, 0.625, 0.75, 0.625, 0.5, 0.6357, 0.7393, 0.8643, 0.7393, 0.875, 0.75, 0.625, 0.75, 0.625, 1.0, 0.625, 0.75, 0.625, 0.75, 0.625, 1.0, 0.625, 0.5, 0.625, 0.25, 0.625, 0.25, 0.625, 0.5, 0.6357, 0.5107, 0.6357, 0.7393, 0.6357, 0.7393, 0.6357, 0.5107, 0.8643, 0.7393, 0.8643, 0.5107, 0.8643, 0.5107, 0.8643, 0.7393, 0.375, 0.07145, 0.375, 0.125, 0.625, 0.125, 0.625, 0.07145, 0.625, 0.6786, 0.625, 0.625, 0.375, 0.625, 0.375, 0.6786, 0.375, 0.6786, 0.375, 0.625, 0.125, 0.625, 0.125, 0.6786, 0.875, 0.625, 0.625, 0.625, 0.625, 0.6786, 0.875, 0.6786])
me_cube_013.materials.append(None)
me_cube_013.update()
me_cube_014 = bpy.data.meshes.new('Cube.014')
me_cube_014.from_pydata([(-10.0, -10.0, -2.0), (-9.634, -9.634, 2.0), (-0.84, -9.0, -1.998), (-10.0, 10.0, -2.0), (-9.634, 9.634, 2.0), (10.0, -10.0, -2.0), (9.634, -9.634, 2.0), (0.84, -9.0, -1.998), (10.0, 10.0, -2.0), (9.634, 9.634, 2.0), (-10.0, -10.0, 2.0), (-10.0, 10.0, 2.0), (10.0, 10.0, 2.0), (10.0, -10.0, 2.0), (-9.634, -9.634, -1.977), (-9.634, 9.634, -1.977), (9.634, 9.634, -1.977), (9.634, -9.634, -1.977), (-10.0, -10.0, 3.593), (-10.0, 10.0, 3.593), (10.0, 10.0, 3.593), (10.0, -10.0, 3.593), (-9.634, -9.634, 3.593), (-9.634, 9.634, 3.593), (9.634, 9.634, 3.593), (9.634, -9.634, 3.593), (-0.84, -10.0, 1.018), (0.84, -10.0, 1.018), (-0.84, -10.0, -1.998), (0.84, -10.0, -1.998), (-0.84, -9.634, 1.018), (0.84, -9.634, 1.018), (0.84, -9.634, -1.977), (-0.84, -9.634, -1.977), (0.84, -9.638, -1.998), (0.84, -9.631, -1.977), (-0.84, -9.633, -1.998)], [], [(0, 10, 11, 3), (3, 11, 12, 8), (8, 12, 13, 5), (5, 13, 10, 0, 28, 26, 27, 29), (28, 0, 5, 29), (3, 8, 5, 0), (14, 1, 6, 17, 32, 31, 30, 33), (12, 11, 19, 20), (10, 13, 21, 18), (11, 10, 18, 19), (4, 9, 24, 23), (9, 4, 15, 16), (6, 9, 16, 17), (4, 1, 14, 15), (22, 23, 19, 18), (23, 24, 20, 19), (24, 25, 21, 20), (25, 22, 18, 21), (9, 6, 25, 24), (1, 4, 23, 22), (13, 12, 20, 21), (6, 1, 22, 25), (30, 26, 28, 36, 33), (29, 34, 7, 2, 36, 28), (27, 26, 30, 31), (35, 34, 29, 27, 31, 32)])
_uv = me_cube_014.uv_layers.new(name='UVMap')
_uv.uv.foreach_set('vector', [0.375, 0.0, 0.625, 0.0, 0.625, 0.25, 0.375, 0.25, 0.375, 0.25, 0.625, 0.25, 0.625, 0.5, 0.375, 0.5, 0.375, 0.5, 0.625, 0.5, 0.625, 0.75, 0.375, 0.75, 0.375, 0.75, 0.625, 0.75, 0.625, 1.0, 0.375, 1.0, 0.3751, 0.8855, 0.5636, 0.8855, 0.5636, 0.8645, 0.3751, 0.8645, 0.3751, 0.8855, 0.375, 1.0, 0.375, 0.75, 0.3751, 0.8645, 0.125, 0.5, 0.375, 0.5, 0.375, 0.75, 0.125, 0.75, 0.8704, 0.7454, 0.8704, 0.7454, 0.6296, 0.7454, 0.6296, 0.7454, 0.7395, 0.7454, 0.7395, 0.7454, 0.7605, 0.7454, 0.7605, 0.7454, 0.625, 0.5, 0.625, 0.25, 0.625, 0.25, 0.625, 0.5, 0.625, 1.0, 0.625, 0.75, 0.625, 0.75, 0.625, 1.0, 0.625, 0.25, 0.625, 0.0, 0.625, 0.0, 0.625, 0.25, 0.8704, 0.5046, 0.6296, 0.5046, 0.6296, 0.5046, 0.8704, 0.5046, 0.6296, 0.5046, 0.8704, 0.5046, 0.8704, 0.5046, 0.6296, 0.5046, 0.6296, 0.7454, 0.6296, 0.5046, 0.6296, 0.5046, 0.6296, 0.7454, 0.8704, 0.5046, 0.8704, 0.7454, 0.8704, 0.7454, 0.8704, 0.5046, 0.8704, 0.7454, 0.8704, 0.5046, 0.875, 0.5, 0.875, 0.75, 0.8704, 0.5046, 0.6296, 0.5046, 0.625, 0.5, 0.875, 0.5, 0.6296, 0.5046, 0.6296, 0.7454, 0.625, 0.75, 0.625, 0.5, 0.6296, 0.7454, 0.8704, 0.7454, 0.875, 0.75, 0.625, 0.75, 0.6296, 0.5046, 0.6296, 0.7454, 0.6296, 0.7454, 0.6296, 0.5046, 0.8704, 0.7454, 0.8704, 0.5046, 0.8704, 0.5046, 0.8704, 0.7454, 0.625, 0.75, 0.625, 0.5, 0.625, 0.5, 0.625, 0.75, 0.6296, 0.7454, 0.8704, 0.7454, 0.8704, 0.7454, 0.6296, 0.7454, 0.625, 0.1708, 0.625, 0.125, 0.375, 0.125, 0.375, 0.1708, 0.3767, 0.1708, 0.375, 0.625, 0.375, 0.5798, 0.375, 0.5, 0.125, 0.5, 0.125, 0.5792, 0.125, 0.625, 0.625, 0.625, 0.875, 0.625, 0.875, 0.5792, 0.625, 0.5792, 0.3767, 0.5788, 0.375, 0.5798, 0.375, 0.625, 0.625, 0.625, 0.625, 0.5792, 0.3767, 0.5792])
me_cube_014.materials.append(None)
me_cube_014.update()
me_cube_015 = bpy.data.meshes.new('Cube.015')
me_cube_015.from_pydata([(-1.0, -1.0, -1.0), (-1.0, -1.0, 1.0), (-1.0, 1.0, -1.0), (-1.0, 1.0, 1.0), (1.0, -1.0, -1.0), (1.0, -1.0, 1.0), (1.0, 1.0, -1.0), (1.0, 1.0, 1.0)], [], [(0, 1, 3, 2), (2, 3, 7, 6), (6, 7, 5, 4), (4, 5, 1, 0), (2, 6, 4, 0), (7, 3, 1, 5)])
_uv = me_cube_015.uv_layers.new(name='UVMap')
_uv.uv.foreach_set('vector', [0.375, 0.0, 0.625, 0.0, 0.625, 0.25, 0.375, 0.25, 0.375, 0.25, 0.625, 0.25, 0.625, 0.5, 0.375, 0.5, 0.375, 0.5, 0.625, 0.5, 0.625, 0.75, 0.375, 0.75, 0.375, 0.75, 0.625, 0.75, 0.625, 1.0, 0.375, 1.0, 0.125, 0.5, 0.375, 0.5, 0.375, 0.75, 0.125, 0.75, 0.625, 0.5, 0.875, 0.5, 0.875, 0.75, 0.625, 0.75])
me_cube_015.update()
me_cube_016 = bpy.data.meshes.new('Cube.016')
me_cube_016.from_pydata([(-1.0, -1.0, -1.0), (-1.0, -1.0, 1.0), (-1.0, 1.0, -1.0), (-1.0, 1.0, 1.0), (1.0, -1.0, -1.0), (1.0, -1.0, 1.0), (1.0, 1.0, -1.0), (1.0, 1.0, 1.0)], [], [(0, 1, 3, 2), (2, 3, 7, 6), (6, 7, 5, 4), (4, 5, 1, 0), (2, 6, 4, 0), (7, 3, 1, 5)])
_uv = me_cube_016.uv_layers.new(name='UVMap')
_uv.uv.foreach_set('vector', [0.375, 0.0, 0.625, 0.0, 0.625, 0.25, 0.375, 0.25, 0.375, 0.25, 0.625, 0.25, 0.625, 0.5, 0.375, 0.5, 0.375, 0.5, 0.625, 0.5, 0.625, 0.75, 0.375, 0.75, 0.375, 0.75, 0.625, 0.75, 0.625, 1.0, 0.375, 1.0, 0.125, 0.5, 0.375, 0.5, 0.375, 0.75, 0.125, 0.75, 0.625, 0.5, 0.875, 0.5, 0.875, 0.75, 0.625, 0.75])
me_cube_016.update()
me_cube_017 = bpy.data.meshes.new('Cube.017')
me_cube_017.from_pydata([(-1.0, -1.0, -1.0), (-1.0, -1.0, 1.0), (-1.0, 1.0, -1.0), (-1.0, 1.0, 1.0), (1.0, -1.0, -1.0), (1.0, -1.0, 1.0), (1.0, 1.0, -1.0), (1.0, 1.0, 1.0)], [], [(0, 1, 3, 2), (2, 3, 7, 6), (6, 7, 5, 4), (4, 5, 1, 0), (2, 6, 4, 0), (7, 3, 1, 5)])
_uv = me_cube_017.uv_layers.new(name='UVMap')
_uv.uv.foreach_set('vector', [0.375, 0.0, 0.625, 0.0, 0.625, 0.25, 0.375, 0.25, 0.375, 0.25, 0.625, 0.25, 0.625, 0.5, 0.375, 0.5, 0.375, 0.5, 0.625, 0.5, 0.625, 0.75, 0.375, 0.75, 0.375, 0.75, 0.625, 0.75, 0.625, 1.0, 0.375, 1.0, 0.125, 0.5, 0.375, 0.5, 0.375, 0.75, 0.125, 0.75, 0.625, 0.5, 0.875, 0.5, 0.875, 0.75, 0.625, 0.75])
me_cube_017.update()
me_cube_018 = bpy.data.meshes.new('Cube.018')
me_cube_018.from_pydata([(-1.0, -1.0, -1.0), (-1.0, -1.0, 1.0), (-1.0, 1.0, -1.0), (-1.0, 1.0, 1.0), (1.0, -1.0, -1.0), (1.0, -1.0, 1.0), (1.0, 1.0, -1.0), (1.0, 1.0, 1.0)], [], [(0, 1, 3, 2), (2, 3, 7, 6), (6, 7, 5, 4), (4, 5, 1, 0), (2, 6, 4, 0), (7, 3, 1, 5)])
_uv = me_cube_018.uv_layers.new(name='UVMap')
_uv.uv.foreach_set('vector', [0.375, 0.0, 0.625, 0.0, 0.625, 0.25, 0.375, 0.25, 0.375, 0.25, 0.625, 0.25, 0.625, 0.5, 0.375, 0.5, 0.375, 0.5, 0.625, 0.5, 0.625, 0.75, 0.375, 0.75, 0.375, 0.75, 0.625, 0.75, 0.625, 1.0, 0.375, 1.0, 0.125, 0.5, 0.375, 0.5, 0.375, 0.75, 0.125, 0.75, 0.625, 0.5, 0.875, 0.5, 0.875, 0.75, 0.625, 0.75])
me_cube_018.update()
me_cube_019 = bpy.data.meshes.new('Cube.019')
me_cube_019.from_pydata([(-1.0, -1.0, -1.0), (-1.0, -1.0, 1.0), (-1.0, 1.0, -1.0), (-1.0, 1.0, 1.0), (1.0, -1.0, -1.0), (1.0, -1.0, 1.0), (1.0, 1.0, -1.0), (1.0, 1.0, 1.0)], [], [(0, 1, 3, 2), (2, 3, 7, 6), (6, 7, 5, 4), (4, 5, 1, 0), (2, 6, 4, 0), (7, 3, 1, 5)])
_uv = me_cube_019.uv_layers.new(name='UVMap')
_uv.uv.foreach_set('vector', [0.375, 0.0, 0.625, 0.0, 0.625, 0.25, 0.375, 0.25, 0.375, 0.25, 0.625, 0.25, 0.625, 0.5, 0.375, 0.5, 0.375, 0.5, 0.625, 0.5, 0.625, 0.75, 0.375, 0.75, 0.375, 0.75, 0.625, 0.75, 0.625, 1.0, 0.375, 1.0, 0.125, 0.5, 0.375, 0.5, 0.375, 0.75, 0.125, 0.75, 0.625, 0.5, 0.875, 0.5, 0.875, 0.75, 0.625, 0.75])
me_cube_019.update()

# ---- objects
ob_cube = bpy.data.objects.new('Cube', me_cube_005)
ob_cube_001 = bpy.data.objects.new('Cube.001', me_cube_006)
ob_cube_002 = bpy.data.objects.new('Cube.002', me_cube_007)
ob_cube_003 = bpy.data.objects.new('Cube.003', me_cube_008)
ob_cube_004 = bpy.data.objects.new('Cube.004', me_cube_009)
ob_cube_005 = bpy.data.objects.new('Cube.005', me_cube_010)
ob_cube_006 = bpy.data.objects.new('Cube.006', me_cube_011)
ob_cube_007 = bpy.data.objects.new('Cube.007', me_cube_012)
ob_cube_008 = bpy.data.objects.new('Cube.008', me_cube_013)
ob_cube_009 = bpy.data.objects.new('Cube.009', me_cube_014)
ob_cube_010 = bpy.data.objects.new('Cube.010', me_cube_015)
ob_cube_011 = bpy.data.objects.new('Cube.011', me_cube_016)
ob_cube_012 = bpy.data.objects.new('Cube.012', me_cube_017)
ob_cube_013 = bpy.data.objects.new('Cube.013', me_cube_018)
ob_cube_014 = bpy.data.objects.new('Cube.014', me_cube_019)

# ---- transforms, parenting, visibility, modifiers, constraints
ob_cube.location = (5.0, -5.0, 2.0)
ob_cube.scale = (5.0, 5.0, 2.0)
ob_cube_001.location = (-3.0, 45.0, 1.51)
ob_cube_001.scale = (0.84, 1.0, 1.508)
ob_cube_002.location = (-5.0, -5.0, 2.0)
ob_cube_002.scale = (5.0, 5.0, 2.0)
ob_cube_003.location = (-15.0, -5.0, 2.0)
ob_cube_003.scale = (5.0, 5.0, 2.0)
ob_cube_004.location = (15.0, -5.0, 2.0)
ob_cube_004.scale = (5.0, 5.0, 2.0)
ob_cube_005.location = (25.0, 35.0, 2.0)
ob_cube_005.rotation_euler = (0.0, -0.0, 1.571)
ob_cube_005.scale = (5.0, 5.0, 2.0)
ob_cube_006.location = (-25.0, -5.0, 2.0)
ob_cube_006.scale = (5.0, 5.0, 2.0)
ob_cube_007.location = (-20.0, 30.0, 2.0)
ob_cube_008.location = (25.0, -5.0, 2.0)
ob_cube_008.scale = (5.0, 5.0, 2.0)
ob_cube_009.location = (20.0, 20.0, 2.0)
ob_cube_010.location = (-30.0, 10.0, 3.0)
ob_cube_010.scale = (0.2356, 10.4, 3.08)
ob_cube_011.location = (30.0, 4.7, 3.0)
ob_cube_011.scale = (0.2356, -5.371, 3.08)
ob_cube_012.location = (5.0, 40.0, 3.0)
ob_cube_012.rotation_euler = (0.0, -0.0, 1.571)
ob_cube_012.scale = (0.2356, -15.63, 3.08)
ob_cube_013.location = (0.0, 20.0, 0.0)
ob_cube_013.scale = (29.94, 20.53, 0.05331)
ob_cube_013.lock_scale = (False, False, True)
ob_cube_014.location = (0.0, 15.0, 5.6)
ob_cube_014.scale = (29.94, 24.74, 0.05331)
ob_cube_014.lock_scale = (False, False, True)

# ---- collection membership
scene.collection.objects.link(ob_cube)
scene.collection.objects.link(ob_cube_001)
scene.collection.objects.link(ob_cube_002)
scene.collection.objects.link(ob_cube_003)
scene.collection.objects.link(ob_cube_004)
scene.collection.objects.link(ob_cube_005)
scene.collection.objects.link(ob_cube_006)
scene.collection.objects.link(ob_cube_007)
scene.collection.objects.link(ob_cube_008)
scene.collection.objects.link(ob_cube_009)
scene.collection.objects.link(ob_cube_010)
scene.collection.objects.link(ob_cube_011)
scene.collection.objects.link(ob_cube_012)
scene.collection.objects.link(ob_cube_013)
scene.collection.objects.link(ob_cube_014)

# ---- scene / render settings (as saved in the file)
scene.frame_start = 1; scene.frame_end = 250; scene.frame_set(58)
scene.render.engine = 'BLENDER_EEVEE_NEXT'
scene.render.bake_bias = 0.0
scene.render.bake_samples = 0
scene.cycles.sampling_pattern = 'TABULATED_SOBOL'
scene.eevee.use_volume_custom_range = False
bpy.context.view_layer.update()

# ---- added for rendering (the .blend has no active camera and no usable light): camera, sun
cam_auto = bpy.data.cameras.new('AutoCamera')
cam_auto.lens = 50.0
cam_auto.sensor_width = 36.0
cam_auto.clip_end = 1342.01
ob_auto_camera = bpy.data.objects.new('AutoCamera', cam_auto)
scene.collection.objects.link(ob_auto_camera)
ob_auto_camera.location = (76.4681, -73.7617, 64.1745)
ob_auto_camera.rotation_euler = (1.09748, -7.21219e-08, 0.694738)
scene.camera = ob_auto_camera
light_auto_sun = bpy.data.lights.new('AutoSun', 'SUN')
light_auto_sun.energy = 3.0
light_auto_sun.angle = 0.0523599
ob_auto_sun = bpy.data.objects.new('AutoSun', light_auto_sun)
scene.collection.objects.link(ob_auto_sun)
ob_auto_sun.rotation_euler = (0.872665, 0.174533, 0.523599)
bpy.context.view_layer.update()
